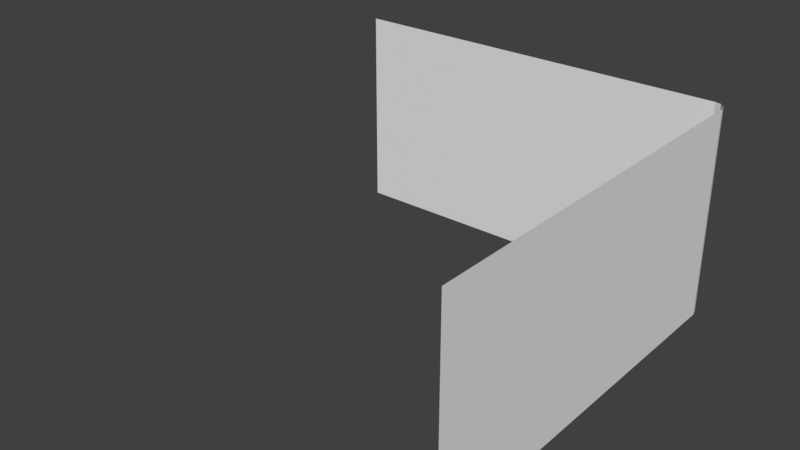 # Source: WP_Base3.blend  (saved by Blender 2.79.0; exported with 4.5.12 LTS)
import bpy
from mathutils import Matrix  # noqa: F401  (used for matrix-valued properties, if any)

bpy.ops.wm.read_factory_settings(use_empty=True)
scene = bpy.context.scene
scene.name = 'Scene'

# ---- collections
col_collection_1 = bpy.data.collections.new('Collection 1'); scene.collection.children.link(col_collection_1)

# ---- materials (node trees are filled in below, after node groups)
mat_wp_base3m = bpy.data.materials.new('WP_Base3M')
mat_wp_base3m.alpha_threshold = 0.0
mat_wp_base3m.use_transparent_shadow = False
mat_wp_base3m.roughness = 0.5
mat_wp_base3m.line_color = (0.0, 0.0, 0.0, 1.0)

# ---- material node trees

# ---- world
world_world = bpy.data.worlds.new('World'); scene.world = world_world
world_world.color = (0.05088, 0.05088, 0.05088)
world_world.use_sun_shadow = False
world_world.sun_shadow_jitter_overblur = 0.0
world_world.cycles.sampling_method = 'MANUAL'

# ---- meshes
me_wp_base3 = bpy.data.meshes.new('WP_Base3')
me_wp_base3.from_pydata([(0.8951, 0.9535, 0.0), (0.9535, 0.8951, 3.553e-15), (0.9243, 0.9457, 0.0), (0.9457, 0.9243, 0.0), (0.9535, -1.0, 0.0), (-1.0, 0.9535, 5.329e-15), (0.9535, 0.8951, 1.0), (0.8951, 0.9535, 1.0), (0.9457, 0.9243, 1.0), (0.9243, 0.9457, 1.0), (0.9535, -1.0, 1.0), (-1.0, 0.9535, 1.0)], [], [(6, 10, 4, 1), (0, 7, 9, 2), (2, 9, 8, 3), (3, 8, 6, 1), (7, 0, 5, 11)])
_uv = me_wp_base3.uv_layers.new(name='UVMap')
_uv.uv.foreach_set('vector', [0.947, 0.9999, 0.0001392, 0.9997, 0.0002027, 0.5001, 0.9471, 0.5002, 0.947, 0.4998, 0.947, 0.0001393, 0.9622, 0.0001393, 0.9622, 0.4998, 0.9622, 0.4998, 0.9622, 0.0001393, 0.9773, 0.0001394, 0.9773, 0.4998, 0.9622, 0.5002, 0.9622, 0.9999, 0.947, 0.9999, 0.9471, 0.5002, 0.947, 0.0001393, 0.947, 0.4998, 0.0001392, 0.4998, 0.0001392, 0.0001392])
me_wp_base3.materials.append(mat_wp_base3m)
me_wp_base3.use_remesh_preserve_volume = False
me_wp_base3.use_remesh_preserve_attributes = False
me_wp_base3.use_mirror_vertex_groups = False
me_wp_base3.update()

# ---- objects
ob_wp_base3 = bpy.data.objects.new('WP_Base3', me_wp_base3)

# ---- transforms, parenting, visibility, modifiers, constraints
ob_wp_base3.location = (0.0, 0.0, 0.0)
ob_wp_base3.lock_rotations_4d = False
ob_wp_base3.empty_display_type = 'ARROWS'
ob_wp_base3.lineart.crease_threshold = 0.0

# ---- collection membership
col_collection_1.objects.link(ob_wp_base3)

# ---- scene / render settings (as saved in the file)
scene.frame_start = 1; scene.frame_end = 250; scene.frame_set(3)
scene.render.engine = 'BLENDER_EEVEE_NEXT'
scene.render.resolution_percentage = 50
scene.render.dither_intensity = 0.0
scene.cycles.use_denoising = False
scene.cycles.samples = 128
scene.cycles.sampling_pattern = 'TABULATED_SOBOL'
scene.cycles.use_adaptive_sampling = False
scene.cycles.use_light_tree = False
scene.cycles.blur_glossy = 0.0
scene.cycles.sample_clamp_indirect = 0.0
scene.view_settings.view_transform = 'Standard'
bpy.context.view_layer.update()

# ---- added for rendering (the .blend has no active camera and no usable light): camera, sun
cam_auto = bpy.data.cameras.new('AutoCamera')
cam_auto.lens = 50.0
cam_auto.sensor_width = 36.0
cam_auto.clip_end = 1000.0
ob_auto_camera = bpy.data.objects.new('AutoCamera', cam_auto)
scene.collection.objects.link(ob_auto_camera)
ob_auto_camera.location = (2.69521, -3.28535, 2.67475)
ob_auto_camera.rotation_euler = (1.09748, -7.21219e-08, 0.694738)
scene.camera = ob_auto_camera
light_auto_sun = bpy.data.lights.new('AutoSun', 'SUN')
light_auto_sun.energy = 3.0
light_auto_sun.angle = 0.0523599
ob_auto_sun = bpy.data.objects.new('AutoSun', light_auto_sun)
scene.collection.objects.link(ob_auto_sun)
ob_auto_sun.rotation_euler = (0.872665, 0.174533, 0.523599)
bpy.context.view_layer.update()
